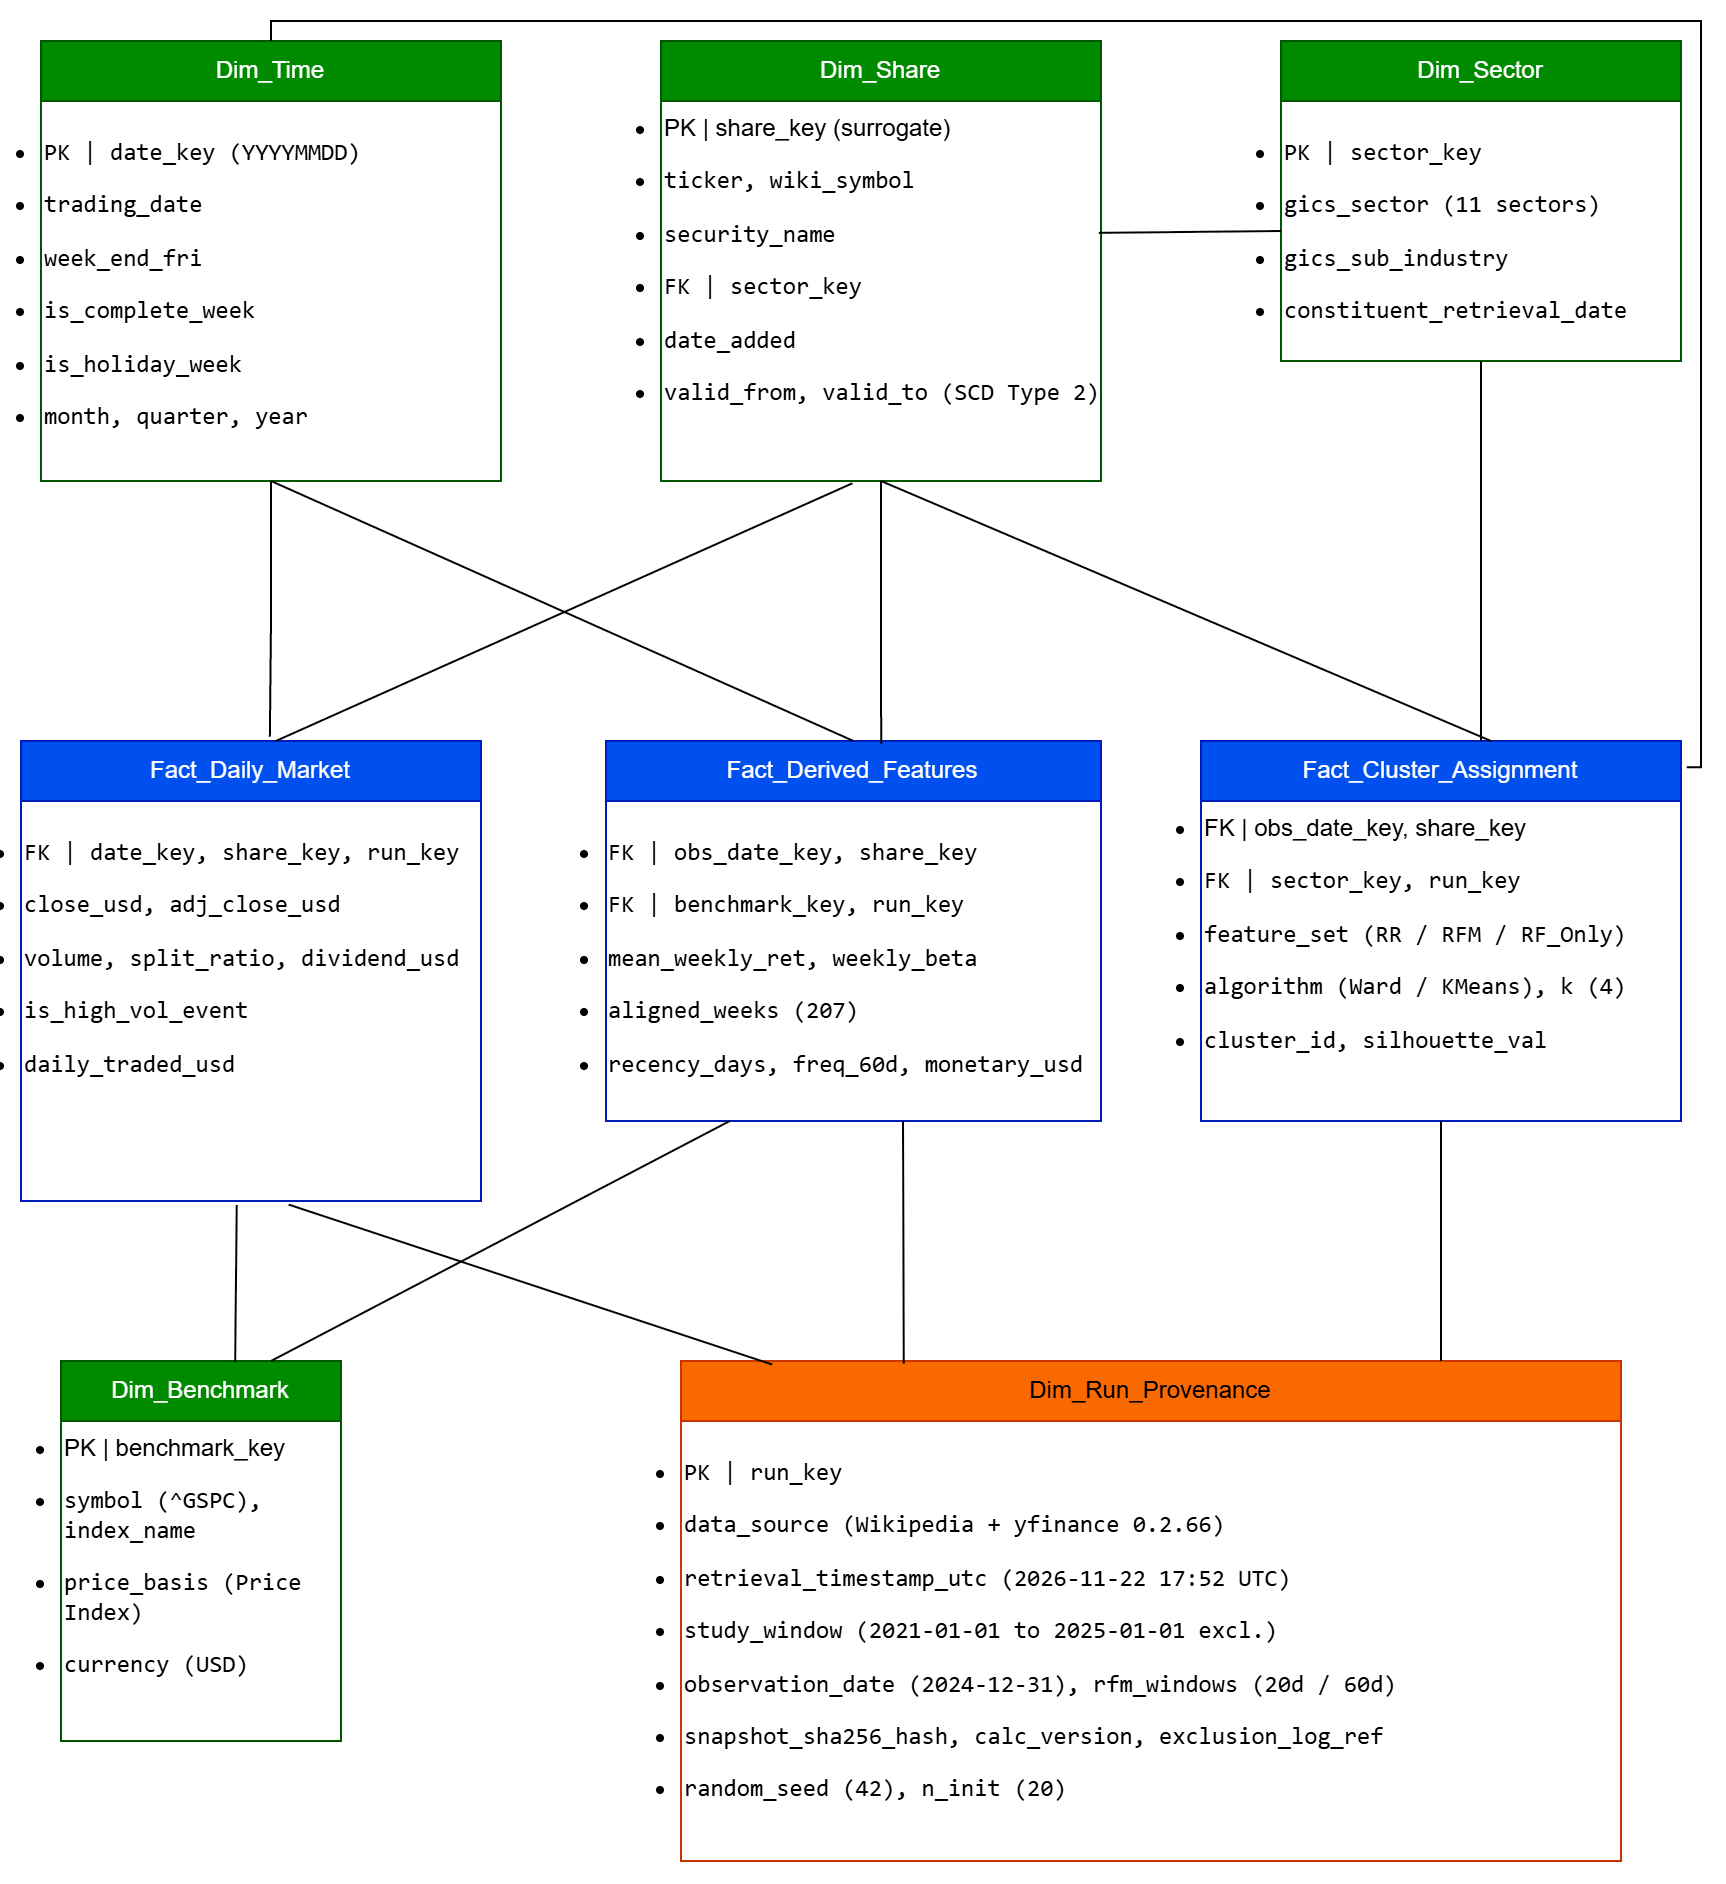

The diagram above was exported from draw.io. Its source (the exported page's mxGraphModel, read from the mxfile embedded in the PNG):
<mxGraphModel dx="1272" dy="769" grid="1" gridSize="10" guides="1" tooltips="1" connect="1" arrows="1" fold="1" page="1" pageScale="1" pageWidth="850" pageHeight="1100" math="0" shadow="0">
  <root>
    <mxCell id="0" />
    <mxCell id="1" parent="0" />
    <mxCell id="InjuPYA77rLSRtSyEu4l-1" parent="1" style="swimlane;fontStyle=0;childLayout=stackLayout;horizontal=1;startSize=30;horizontalStack=0;resizeParent=1;resizeParentMax=0;resizeLast=0;collapsible=1;marginBottom=0;whiteSpace=wrap;html=1;fillColor=#008a00;fontColor=#ffffff;strokeColor=#005700;" value="Dim_Time" vertex="1">
      <mxGeometry height="220" width="230" x="20" y="10" as="geometry" />
    </mxCell>
    <mxCell id="InjuPYA77rLSRtSyEu4l-5" parent="InjuPYA77rLSRtSyEu4l-1" style="text;whiteSpace=wrap;html=1;" value="&lt;li&gt;&lt;p&gt;&lt;code&gt;PK | date_key (YYYYMMDD)&lt;/code&gt;&lt;/p&gt;&lt;/li&gt;&lt;li&gt;&lt;p&gt;&lt;code&gt;trading_date&lt;/code&gt;&lt;/p&gt;&lt;/li&gt;&lt;li&gt;&lt;p&gt;&lt;code&gt;week_end_fri&lt;/code&gt;&lt;/p&gt;&lt;/li&gt;&lt;li&gt;&lt;p&gt;&lt;code&gt;is_complete_week&lt;/code&gt;&lt;/p&gt;&lt;/li&gt;&lt;li&gt;&lt;p&gt;&lt;code&gt;is_holiday_week&lt;/code&gt;&lt;/p&gt;&lt;/li&gt;&lt;li&gt;&lt;p&gt;&lt;code&gt;month, quarter, year&lt;/code&gt;&lt;/p&gt;&lt;/li&gt;" vertex="1">
      <mxGeometry height="190" width="230" y="30" as="geometry" />
    </mxCell>
    <mxCell id="InjuPYA77rLSRtSyEu4l-6" parent="1" style="swimlane;fontStyle=0;childLayout=stackLayout;horizontal=1;startSize=30;horizontalStack=0;resizeParent=1;resizeParentMax=0;resizeLast=0;collapsible=1;marginBottom=0;whiteSpace=wrap;html=1;fillColor=#008a00;fontColor=#ffffff;strokeColor=#005700;" value="Dim_Share" vertex="1">
      <mxGeometry height="220" width="220" x="330" y="10" as="geometry" />
    </mxCell>
    <mxCell id="InjuPYA77rLSRtSyEu4l-7" parent="InjuPYA77rLSRtSyEu4l-6" style="text;whiteSpace=wrap;html=1;" value="&lt;li&gt;&lt;span style=&quot;background-color: transparent; color: light-dark(#000000, var(--ge-light-color, #ffffff));&quot;&gt;PK | share_key (surrogate)&lt;/span&gt;&lt;/li&gt;&lt;li&gt;&lt;p&gt;&lt;code&gt;ticker, wiki_symbol&lt;/code&gt;&lt;/p&gt;&lt;/li&gt;&lt;li&gt;&lt;p&gt;&lt;code&gt;security_name&lt;/code&gt;&lt;/p&gt;&lt;/li&gt;&lt;li&gt;&lt;p&gt;&lt;code&gt;FK | sector_key&lt;/code&gt;&lt;/p&gt;&lt;/li&gt;&lt;li&gt;&lt;p&gt;&lt;code&gt;date_added&lt;/code&gt;&lt;/p&gt;&lt;/li&gt;&lt;li&gt;&lt;p&gt;&lt;code&gt;valid_from, valid_to (SCD Type 2)&lt;/code&gt;&lt;/p&gt;&lt;/li&gt;" vertex="1">
      <mxGeometry height="190" width="220" y="30" as="geometry" />
    </mxCell>
    <mxCell id="InjuPYA77rLSRtSyEu4l-8" parent="1" style="swimlane;fontStyle=0;childLayout=stackLayout;horizontal=1;startSize=30;horizontalStack=0;resizeParent=1;resizeParentMax=0;resizeLast=0;collapsible=1;marginBottom=0;whiteSpace=wrap;html=1;fillColor=#008a00;fontColor=#ffffff;strokeColor=#005700;" value="&lt;p&gt;Dim_Sector&lt;/p&gt;" vertex="1">
      <mxGeometry height="160" width="200" x="640" y="10" as="geometry" />
    </mxCell>
    <mxCell id="InjuPYA77rLSRtSyEu4l-9" parent="InjuPYA77rLSRtSyEu4l-8" style="text;whiteSpace=wrap;html=1;" value="&lt;li&gt;&lt;p&gt;&lt;code&gt;PK | sector_key&lt;/code&gt;&lt;/p&gt;&lt;/li&gt;&lt;li&gt;&lt;p&gt;&lt;code&gt;gics_sector (11 sectors)&lt;/code&gt;&lt;/p&gt;&lt;/li&gt;&lt;li&gt;&lt;p&gt;&lt;code&gt;gics_sub_industry&lt;/code&gt;&lt;/p&gt;&lt;/li&gt;&lt;li&gt;&lt;p&gt;&lt;code&gt;constituent_retrieval_date&lt;/code&gt;&lt;/p&gt;&lt;/li&gt;" vertex="1">
      <mxGeometry height="130" width="200" y="30" as="geometry" />
    </mxCell>
    <mxCell id="InjuPYA77rLSRtSyEu4l-11" parent="1" style="swimlane;fontStyle=0;childLayout=stackLayout;horizontal=1;startSize=30;horizontalStack=0;resizeParent=1;resizeParentMax=0;resizeLast=0;collapsible=1;marginBottom=0;whiteSpace=wrap;html=1;fillColor=#0050ef;fontColor=#ffffff;strokeColor=#001DBC;" value="Fact_Daily_Market" vertex="1">
      <mxGeometry height="230" width="230" x="10" y="360" as="geometry" />
    </mxCell>
    <mxCell id="InjuPYA77rLSRtSyEu4l-12" parent="InjuPYA77rLSRtSyEu4l-11" style="text;whiteSpace=wrap;html=1;" value="&lt;li&gt;&lt;p&gt;&lt;code&gt;FK | date_key, share_key, run_key&lt;/code&gt;&lt;/p&gt;&lt;/li&gt;&lt;li&gt;&lt;p&gt;&lt;code&gt;close_usd, adj_close_usd&lt;/code&gt;&lt;/p&gt;&lt;/li&gt;&lt;li&gt;&lt;p&gt;&lt;code&gt;volume, split_ratio, dividend_usd&lt;/code&gt;&lt;/p&gt;&lt;/li&gt;&lt;li&gt;&lt;p&gt;&lt;code&gt;is_high_vol_event&lt;/code&gt;&lt;/p&gt;&lt;/li&gt;&lt;li&gt;&lt;p&gt;&lt;code&gt;daily_traded_usd&lt;/code&gt;&lt;/p&gt;&lt;/li&gt;" vertex="1">
      <mxGeometry height="200" width="230" y="30" as="geometry" />
    </mxCell>
    <mxCell id="InjuPYA77rLSRtSyEu4l-13" parent="1" style="swimlane;fontStyle=0;childLayout=stackLayout;horizontal=1;startSize=30;horizontalStack=0;resizeParent=1;resizeParentMax=0;resizeLast=0;collapsible=1;marginBottom=0;whiteSpace=wrap;html=1;fillColor=#0050ef;fontColor=#ffffff;strokeColor=#001DBC;" value="Fact_Derived_Features" vertex="1">
      <mxGeometry height="190" width="247.5" x="302.5" y="360" as="geometry" />
    </mxCell>
    <mxCell id="InjuPYA77rLSRtSyEu4l-14" parent="InjuPYA77rLSRtSyEu4l-13" style="text;whiteSpace=wrap;html=1;" value="&lt;li&gt;&lt;p&gt;&lt;code&gt;FK | obs_date_key, share_key&lt;/code&gt;&lt;/p&gt;&lt;/li&gt;&lt;li&gt;&lt;p&gt;&lt;code&gt;FK | benchmark_key, run_key&lt;/code&gt;&lt;/p&gt;&lt;/li&gt;&lt;li&gt;&lt;p&gt;&lt;code&gt;mean_weekly_ret, weekly_beta&lt;/code&gt;&lt;/p&gt;&lt;/li&gt;&lt;li&gt;&lt;p&gt;&lt;code&gt;aligned_weeks (207)&lt;/code&gt;&lt;/p&gt;&lt;/li&gt;&lt;li&gt;&lt;p&gt;&lt;code&gt;recency_days, freq_60d, monetary_usd&lt;/code&gt;&lt;/p&gt;&lt;/li&gt;" vertex="1">
      <mxGeometry height="160" width="247.5" y="30" as="geometry" />
    </mxCell>
    <mxCell id="InjuPYA77rLSRtSyEu4l-15" parent="1" style="swimlane;fontStyle=0;childLayout=stackLayout;horizontal=1;startSize=30;horizontalStack=0;resizeParent=1;resizeParentMax=0;resizeLast=0;collapsible=1;marginBottom=0;whiteSpace=wrap;html=1;fillColor=#008a00;fontColor=#ffffff;strokeColor=#005700;" value="Dim_Benchmark" vertex="1">
      <mxGeometry height="190" width="140" x="30" y="670" as="geometry" />
    </mxCell>
    <mxCell id="InjuPYA77rLSRtSyEu4l-16" parent="InjuPYA77rLSRtSyEu4l-15" style="text;whiteSpace=wrap;html=1;" value="&lt;li&gt;&lt;span style=&quot;background-color: transparent; color: light-dark(#000000, var(--ge-light-color, #ffffff));&quot;&gt;PK | benchmark_key&lt;/span&gt;&lt;/li&gt;&lt;li&gt;&lt;p&gt;&lt;code&gt;symbol (^GSPC), index_name&lt;/code&gt;&lt;/p&gt;&lt;/li&gt;&lt;li&gt;&lt;p dir=&quot;ltr&quot;&gt;&lt;code&gt;price_basis (Price Index)&lt;/code&gt;&lt;/p&gt;&lt;/li&gt;&lt;li&gt;&lt;p&gt;&lt;code&gt;currency (USD)&lt;/code&gt;&lt;/p&gt;&lt;/li&gt;" vertex="1">
      <mxGeometry height="160" width="140" y="30" as="geometry" />
    </mxCell>
    <mxCell id="InjuPYA77rLSRtSyEu4l-18" parent="1" style="swimlane;fontStyle=0;childLayout=stackLayout;horizontal=1;startSize=30;horizontalStack=0;resizeParent=1;resizeParentMax=0;resizeLast=0;collapsible=1;marginBottom=0;whiteSpace=wrap;html=1;fillColor=#0050ef;fontColor=#ffffff;strokeColor=#001DBC;" value="Fact_Cluster_Assignment" vertex="1">
      <mxGeometry height="190" width="240" x="600" y="360" as="geometry" />
    </mxCell>
    <mxCell id="InjuPYA77rLSRtSyEu4l-19" parent="InjuPYA77rLSRtSyEu4l-18" style="text;whiteSpace=wrap;html=1;" value="&lt;li&gt;&lt;span style=&quot;background-color: transparent; color: light-dark(#000000, var(--ge-light-color, #ffffff));&quot;&gt;&lt;font&gt;FK | obs_date_key, share_key&lt;/font&gt;&lt;/span&gt;&lt;/li&gt;&lt;li&gt;&lt;p&gt;&lt;code&gt;&lt;font&gt;FK | sector_key, run_key&lt;/font&gt;&lt;/code&gt;&lt;/p&gt;&lt;/li&gt;&lt;li&gt;&lt;p&gt;&lt;code&gt;&lt;font&gt;feature_set (RR / RFM / RF_Only)&lt;/font&gt;&lt;/code&gt;&lt;/p&gt;&lt;/li&gt;&lt;li&gt;&lt;p&gt;&lt;code&gt;&lt;font&gt;algorithm (Ward / KMeans), k (4)&lt;/font&gt;&lt;/code&gt;&lt;/p&gt;&lt;/li&gt;&lt;li&gt;&lt;p&gt;&lt;code&gt;&lt;font&gt;cluster_id, silhouette_val&lt;/font&gt;&lt;/code&gt;&lt;/p&gt;&lt;/li&gt;" vertex="1">
      <mxGeometry height="160" width="240" y="30" as="geometry" />
    </mxCell>
    <mxCell id="InjuPYA77rLSRtSyEu4l-21" parent="1" style="swimlane;fontStyle=0;childLayout=stackLayout;horizontal=1;startSize=30;horizontalStack=0;resizeParent=1;resizeParentMax=0;resizeLast=0;collapsible=1;marginBottom=0;whiteSpace=wrap;html=1;fillColor=#fa6800;fontColor=#000000;strokeColor=#C73500;" value="Dim_Run_Provenance" vertex="1">
      <mxGeometry height="250" width="470" x="340" y="670" as="geometry" />
    </mxCell>
    <mxCell id="InjuPYA77rLSRtSyEu4l-22" parent="InjuPYA77rLSRtSyEu4l-21" style="text;whiteSpace=wrap;html=1;" value="&lt;li&gt;&lt;p&gt;&lt;code&gt;PK | run_key&lt;/code&gt;&lt;/p&gt;&lt;/li&gt;&lt;li&gt;&lt;p&gt;&lt;code&gt;data_source (Wikipedia + yfinance 0.2.66)&lt;/code&gt;&lt;/p&gt;&lt;/li&gt;&lt;li&gt;&lt;p dir=&quot;ltr&quot;&gt;&lt;code&gt;retrieval_timestamp_utc (2026-11-22 17:52 UTC)&lt;/code&gt;&lt;/p&gt;&lt;/li&gt;&lt;li&gt;&lt;p&gt;&lt;code&gt;study_window (2021-01-01 to 2025-01-01 excl.)&lt;/code&gt;&lt;/p&gt;&lt;/li&gt;&lt;li&gt;&lt;p dir=&quot;ltr&quot;&gt;&lt;code&gt;observation_date (2024-12-31), rfm_windows (20d / 60d)&lt;/code&gt;&lt;/p&gt;&lt;/li&gt;&lt;li&gt;&lt;p&gt;&lt;code&gt;snapshot_sha256_hash, calc_version, exclusion_log_ref&lt;/code&gt;&lt;/p&gt;&lt;/li&gt;&lt;li&gt;&lt;p&gt;&lt;code&gt;random_seed (42), n_init (20)&lt;/code&gt;&lt;/p&gt;&lt;/li&gt;" vertex="1">
      <mxGeometry height="220" width="470" y="30" as="geometry" />
    </mxCell>
    <mxCell id="InjuPYA77rLSRtSyEu4l-27" edge="1" parent="1" source="InjuPYA77rLSRtSyEu4l-5" style="endArrow=none;html=1;rounded=0;defaultLabelBackgroundColor=page;labelPadding=0 4;exitX=0.5;exitY=1;exitDx=0;exitDy=0;entryX=0.5;entryY=0;entryDx=0;entryDy=0;" target="InjuPYA77rLSRtSyEu4l-13" value="">
      <mxGeometry height="50" relative="1" width="50" as="geometry">
        <mxPoint x="350" y="400" as="sourcePoint" />
        <mxPoint x="400" y="350" as="targetPoint" />
      </mxGeometry>
    </mxCell>
    <mxCell id="InjuPYA77rLSRtSyEu4l-28" edge="1" parent="1" source="InjuPYA77rLSRtSyEu4l-11" style="endArrow=none;html=1;rounded=0;defaultLabelBackgroundColor=page;labelPadding=0 4;entryX=0.5;entryY=1;entryDx=0;entryDy=0;exitX=0.541;exitY=-0.009;exitDx=0;exitDy=0;exitPerimeter=0;" target="InjuPYA77rLSRtSyEu4l-1" value="">
      <mxGeometry height="50" relative="1" width="50" x="0.0006" as="geometry">
        <Array as="points">
          <mxPoint x="135" y="300" />
        </Array>
        <mxPoint x="135" y="350" as="sourcePoint" />
        <mxPoint x="400" y="350" as="targetPoint" />
      </mxGeometry>
    </mxCell>
    <mxCell id="InjuPYA77rLSRtSyEu4l-29" edge="1" parent="1" source="InjuPYA77rLSRtSyEu4l-11" style="endArrow=none;html=1;rounded=0;defaultLabelBackgroundColor=page;labelPadding=0 4;exitX=0.554;exitY=0;exitDx=0;exitDy=0;entryX=0.435;entryY=1.006;entryDx=0;entryDy=0;entryPerimeter=0;exitPerimeter=0;" target="InjuPYA77rLSRtSyEu4l-7" value="">
      <mxGeometry height="50" relative="1" width="50" as="geometry">
        <mxPoint x="150" y="280" as="sourcePoint" />
        <mxPoint x="455" y="410" as="targetPoint" />
      </mxGeometry>
    </mxCell>
    <mxCell id="InjuPYA77rLSRtSyEu4l-30" edge="1" parent="1" source="InjuPYA77rLSRtSyEu4l-13" style="endArrow=none;html=1;rounded=0;defaultLabelBackgroundColor=page;labelPadding=0 4;entryX=0.5;entryY=1;entryDx=0;entryDy=0;exitX=0.556;exitY=0.007;exitDx=0;exitDy=0;exitPerimeter=0;" target="InjuPYA77rLSRtSyEu4l-7" value="">
      <mxGeometry height="50" relative="1" width="50" x="0.1472" as="geometry">
        <Array as="points">
          <mxPoint x="440" y="330" />
        </Array>
        <mxPoint x="440" y="350" as="sourcePoint" />
        <mxPoint x="425" y="220" as="targetPoint" />
      </mxGeometry>
    </mxCell>
    <mxCell id="InjuPYA77rLSRtSyEu4l-31" edge="1" parent="1" style="endArrow=none;html=1;rounded=0;defaultLabelBackgroundColor=page;labelPadding=0 4;exitX=0.5;exitY=1;exitDx=0;exitDy=0;entryX=0.5;entryY=0;entryDx=0;entryDy=0;" value="">
      <mxGeometry height="50" relative="1" width="50" as="geometry">
        <mxPoint x="440" y="230" as="sourcePoint" />
        <mxPoint x="745" y="360" as="targetPoint" />
      </mxGeometry>
    </mxCell>
    <mxCell id="InjuPYA77rLSRtSyEu4l-32" edge="1" parent="1" style="endArrow=none;html=1;rounded=0;defaultLabelBackgroundColor=page;labelPadding=0 4;entryX=0.5;entryY=1;entryDx=0;entryDy=0;exitX=0.5;exitY=0;exitDx=0;exitDy=0;" target="InjuPYA77rLSRtSyEu4l-8" value="">
      <mxGeometry height="50" relative="1" width="50" x="-0.2105" as="geometry">
        <Array as="points" />
        <mxPoint x="740" y="360" as="sourcePoint" />
        <mxPoint x="740" y="230" as="targetPoint" />
      </mxGeometry>
    </mxCell>
    <mxCell id="InjuPYA77rLSRtSyEu4l-33" edge="1" parent="1" source="InjuPYA77rLSRtSyEu4l-9" style="endArrow=none;html=1;rounded=0;defaultLabelBackgroundColor=page;labelPadding=0 4;exitX=0;exitY=0.5;exitDx=0;exitDy=0;entryX=0.995;entryY=0.347;entryDx=0;entryDy=0;entryPerimeter=0;" target="InjuPYA77rLSRtSyEu4l-7" value="">
      <mxGeometry height="50" relative="1" width="50" as="geometry">
        <mxPoint x="220" y="510" as="sourcePoint" />
        <mxPoint x="270" y="460" as="targetPoint" />
      </mxGeometry>
    </mxCell>
    <mxCell id="InjuPYA77rLSRtSyEu4l-36" edge="1" parent="1" source="InjuPYA77rLSRtSyEu4l-15" style="endArrow=none;html=1;rounded=0;defaultLabelBackgroundColor=page;labelPadding=0 4;exitX=0.622;exitY=0.003;exitDx=0;exitDy=0;exitPerimeter=0;entryX=0.469;entryY=1.01;entryDx=0;entryDy=0;entryPerimeter=0;" target="InjuPYA77rLSRtSyEu4l-12" value="">
      <mxGeometry height="50" relative="1" width="50" as="geometry">
        <mxPoint x="160" y="550" as="sourcePoint" />
        <mxPoint x="210" y="500" as="targetPoint" />
      </mxGeometry>
    </mxCell>
    <mxCell id="InjuPYA77rLSRtSyEu4l-37" edge="1" parent="1" source="InjuPYA77rLSRtSyEu4l-21" style="endArrow=none;html=1;rounded=0;defaultLabelBackgroundColor=page;labelPadding=0 4;exitX=0.237;exitY=0.005;exitDx=0;exitDy=0;exitPerimeter=0;entryX=0.469;entryY=1.01;entryDx=0;entryDy=0;entryPerimeter=0;" value="">
      <mxGeometry height="50" relative="1" width="50" as="geometry">
        <mxPoint x="450" y="629" as="sourcePoint" />
        <mxPoint x="451" y="550" as="targetPoint" />
      </mxGeometry>
    </mxCell>
    <mxCell id="InjuPYA77rLSRtSyEu4l-38" edge="1" parent="1" style="endArrow=none;html=1;rounded=0;defaultLabelBackgroundColor=page;labelPadding=0 4;exitX=0.237;exitY=0.005;exitDx=0;exitDy=0;exitPerimeter=0;entryX=0.5;entryY=1;entryDx=0;entryDy=0;" target="InjuPYA77rLSRtSyEu4l-18" value="">
      <mxGeometry height="50" relative="1" width="50" as="geometry">
        <mxPoint x="720" y="670" as="sourcePoint" />
        <mxPoint x="720" y="549" as="targetPoint" />
      </mxGeometry>
    </mxCell>
    <mxCell id="InjuPYA77rLSRtSyEu4l-40" edge="1" parent="1" source="InjuPYA77rLSRtSyEu4l-15" style="endArrow=none;html=1;rounded=0;defaultLabelBackgroundColor=page;labelPadding=0 4;exitX=0.75;exitY=0;exitDx=0;exitDy=0;entryX=0.25;entryY=1;entryDx=0;entryDy=0;" target="InjuPYA77rLSRtSyEu4l-14" value="">
      <mxGeometry height="50" relative="1" width="50" as="geometry">
        <mxPoint x="120" y="670" as="sourcePoint" />
        <mxPoint x="409" y="541" as="targetPoint" />
      </mxGeometry>
    </mxCell>
    <mxCell id="InjuPYA77rLSRtSyEu4l-41" edge="1" parent="1" source="InjuPYA77rLSRtSyEu4l-12" style="endArrow=none;html=1;rounded=0;defaultLabelBackgroundColor=page;labelPadding=0 4;exitX=0.582;exitY=1.009;exitDx=0;exitDy=0;entryX=0.097;entryY=0.007;entryDx=0;entryDy=0;exitPerimeter=0;entryPerimeter=0;" target="InjuPYA77rLSRtSyEu4l-21" value="">
      <mxGeometry height="50" relative="1" width="50" as="geometry">
        <mxPoint x="160" y="590" as="sourcePoint" />
        <mxPoint x="465" y="720" as="targetPoint" />
      </mxGeometry>
    </mxCell>
    <mxCell id="InjuPYA77rLSRtSyEu4l-50" edge="1" parent="1" source="InjuPYA77rLSRtSyEu4l-1" style="endArrow=none;html=1;rounded=0;defaultLabelBackgroundColor=page;labelPadding=0 4;exitX=0.5;exitY=0;exitDx=0;exitDy=0;edgeStyle=orthogonalEdgeStyle;entryX=1.012;entryY=0.069;entryDx=0;entryDy=0;entryPerimeter=0;" target="InjuPYA77rLSRtSyEu4l-18" value="">
      <mxGeometry height="50" relative="1" width="50" x="-0.3323" as="geometry">
        <Array as="points">
          <mxPoint x="135" />
          <mxPoint x="850" />
          <mxPoint x="850" y="373.1" />
        </Array>
        <mxPoint x="490" y="280" as="sourcePoint" />
        <mxPoint x="840" as="targetPoint" />
      </mxGeometry>
    </mxCell>
  </root>
</mxGraphModel>